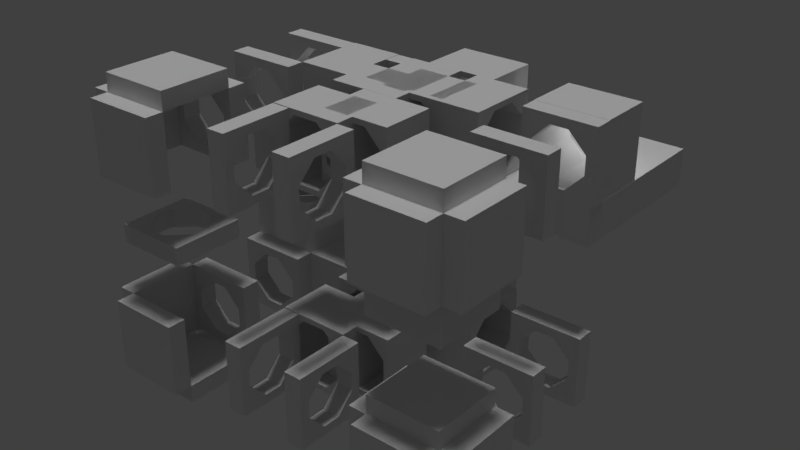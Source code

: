 # Source: mesh.blend  (saved by Blender 2.79.0; exported with 4.5.12 LTS)
import bpy
from mathutils import Matrix  # noqa: F401  (used for matrix-valued properties, if any)

bpy.ops.wm.read_factory_settings(use_empty=True)
scene = bpy.context.scene
scene.name = 'Scene'

# ---- collections
col_collection_1 = bpy.data.collections.new('Collection 1'); scene.collection.children.link(col_collection_1)
col_octogroup = bpy.data.collections.new('Octogroup')  # instanced only; not linked into the scene
col_tunnelgroup = bpy.data.collections.new('TunnelGroup')  # instanced only; not linked into the scene

# ---- materials (node trees are filled in below, after node groups)
mat_wall = bpy.data.materials.new('Wall')
mat_wall.alpha_threshold = 0.0
mat_wall.use_transparent_shadow = False
mat_wall.roughness = 0.5
mat_wall.specular_intensity = 0.0

# ---- material node trees

# ---- world
world_world = bpy.data.worlds.new('World'); scene.world = world_world
world_world.color = (0.05088, 0.05088, 0.05088)
world_world.use_sun_shadow = False
world_world.sun_shadow_jitter_overblur = 0.0
world_world.cycles.sampling_method = 'MANUAL'

# ---- lights
light_sun_002 = bpy.data.lights.new('Sun.002', 'POINT')
light_sun_002.transmission_factor = 0.0
light_sun_002.energy = 40.0
light_sun_002.shadow_buffer_clip_start = 0.5
light_sun_002.shadow_soft_size = 0.1
light_sun_002.shadow_maximum_resolution = 0.006
light_sun_002.use_absolute_resolution = True
light_sun_001 = bpy.data.lights.new('Sun.001', 'SUN')
light_sun_001.transmission_factor = 0.0
light_sun_001.angle = 0.1993
light_sun_001.energy = 1.0
light_sun_001.shadow_buffer_clip_start = 0.5
light_sun_001.shadow_soft_size = 0.1
light_sun_001.shadow_cascade_max_distance = 1000.0
light_sun = bpy.data.lights.new('Sun', 'POINT')
light_sun.color = (1.0, 1.0, 0.9972)
light_sun.transmission_factor = 0.0
light_sun.energy = 140.0
light_sun.shadow_buffer_clip_start = 0.5
light_sun.shadow_soft_size = 0.1
light_sun.shadow_maximum_resolution = 0.006
light_sun.use_absolute_resolution = True

# ---- meshes
me_cube_031 = bpy.data.meshes.new('Cube.031')
me_cube_031.from_pydata([(-2.0, -2.0, 0.0), (-2.0, -2.0, 1.0), (-2.0, 2.0, 0.0), (-2.0, 2.0, 1.0), (2.0, -2.0, 0.0), (2.0, -2.0, 1.0), (2.0, 2.0, 0.0), (2.0, 2.0, 1.0)], [], [(0, 1, 3, 2), (2, 3, 7, 6), (6, 7, 5, 4), (4, 5, 1, 0), (2, 6, 4, 0), (7, 3, 1, 5)])
_uv = me_cube_031.uv_layers.new(name='UVMap')
_uv.uv.foreach_set('vector', [0.0, 0.0, 2.0, 0.0, 2.0, 2.0, 0.0, 2.0, 0.0, 0.0, 2.0, 0.0, 2.0, 2.0, 0.0, 2.0, 0.0, 0.0, 2.0, 0.0, 2.0, 2.0, 0.0, 2.0, 0.0, 0.0, 2.0, 0.0, 2.0, 2.0, 0.0, 2.0, 0.0, 0.0, 2.0, 0.0, 2.0, 2.0, 0.0, 2.0, 0.0, 0.0, 2.0, 0.0, 2.0, 2.0, 0.0, 2.0])
me_cube_031.materials.append(mat_wall)
me_cube_031.use_remesh_preserve_volume = False
me_cube_031.use_remesh_preserve_attributes = False
me_cube_031.use_mirror_vertex_groups = False
me_cube_031.update()
me_cube_016 = bpy.data.meshes.new('Cube.016')
me_cube_016.from_pydata([(-0.4709, -0.9626, 2.146e-05), (-0.4709, -0.9626, 0.5), (-0.4709, 0.0374, 2.146e-05), (-0.4709, 0.0374, 0.5), (2.529, -0.9626, 2.146e-05), (2.529, -0.9626, 0.5), (2.529, 0.0374, 2.146e-05), (2.529, 0.0374, 0.5)], [], [(0, 1, 3, 2), (2, 3, 7, 6), (6, 7, 5, 4), (4, 5, 1, 0), (2, 6, 4, 0), (7, 3, 1, 5)])
_uv = me_cube_016.uv_layers.new(name='UVMap')
_uv.uv.foreach_set('vector', [-0.2383, 0.3086, 0.01172, 0.3086, 0.01172, 0.8086, -0.2383, 0.8086, -0.2383, 0.3086, 0.01172, 0.3086, 0.01172, 0.8086, -0.2383, 0.8086, -0.2383, 0.3086, 0.01172, 0.3086, 0.01172, 0.8086, -0.2383, 0.8086, -0.2383, 0.3086, 0.01172, 0.3086, 0.01172, 0.8086, -0.2383, 0.8086, -0.2383, 0.3086, 0.01172, 0.3086, 0.01172, 0.8086, -0.2383, 0.8086, -0.2383, 0.3086, 0.01172, 0.3086, 0.01172, 0.8086, -0.2383, 0.8086])
me_cube_016.materials.append(mat_wall)
me_cube_016.use_remesh_preserve_volume = False
me_cube_016.use_remesh_preserve_attributes = False
me_cube_016.use_mirror_vertex_groups = False
me_cube_016.update()
me_cube_015 = bpy.data.meshes.new('Cube.015')
me_cube_015.from_pydata([(-1.0, -0.9626, 0.05811), (-1.0, -0.9626, 1.058), (-1.0, 0.0374, 0.05811), (-1.0, 0.0374, 1.058), (7.0, -0.9626, 0.0581), (7.0, -0.9626, 1.058), (7.0, 0.0374, 0.0581), (7.0, 0.0374, 1.058)], [], [(0, 1, 3, 2), (2, 3, 7, 6), (6, 7, 5, 4), (4, 5, 1, 0), (2, 6, 4, 0), (7, 3, 1, 5)])
_uv = me_cube_015.uv_layers.new(name='UVMap')
_uv.uv.foreach_set('vector', [0.0, 0.0, 1.0, 0.0, 1.0, 1.0, 0.0, 1.0, 3.535e-05, 3.535e-05, 3.535e-05, 0.125, 1.0, 0.125, 1.0, 3.535e-05, 0.0, 0.0, 1.0, 0.0, 1.0, 1.0, 0.0, 1.0, 0.0, 0.0, 1.0, 0.0, 1.0, 1.0, 0.0, 1.0, 0.0, 0.0, 1.0, 0.0, 1.0, 1.0, 0.0, 1.0, 0.08769, 0.08769, 0.9123, 0.08769, 0.9123, 0.9123, 0.08769, 0.9123])
me_cube_015.materials.append(mat_wall)
me_cube_015.use_remesh_preserve_volume = False
me_cube_015.use_remesh_preserve_attributes = False
me_cube_015.use_mirror_vertex_groups = False
me_cube_015.update()
me_cube_018 = bpy.data.meshes.new('Cube.018')
me_cube_018.from_pydata([(0.0, 0.0, 0.0), (0.0, 0.0, 2.0), (0.0, 1.0, 0.0), (0.0, 1.0, 2.0), (2.0, 0.0, 0.0), (2.0, 1.0, 0.0)], [], [(0, 1, 3, 2), (2, 5, 4, 0), (1, 0, 4), (2, 3, 5), (3, 1, 4, 5)])
_uv = me_cube_018.uv_layers.new(name='UVMap')
_uv.uv.foreach_set('vector', [0.0, 0.0, 1.0, 0.0, 1.0, 1.0, 0.0, 1.0, 0.0, 0.0, 1.0, 0.0, 1.0, 1.0, 0.0, 1.0, 0.03317, 0.002911, 0.3867, -0.3506, 0.7403, 0.002911, 0.0, 0.0, 0.0, 1.0, 1.0, 0.0, 1.0, 1.0, 0.0, 1.0, 3.373e-08, 0.0, 1.0, 0.0])
me_cube_018.materials.append(mat_wall)
me_cube_018.use_remesh_preserve_volume = False
me_cube_018.use_remesh_preserve_attributes = False
me_cube_018.use_mirror_vertex_groups = False
me_cube_018.update()
me_cube_017 = bpy.data.meshes.new('Cube.017')
me_cube_017.from_pydata([(0.0, 0.0, 0.0), (0.0, 0.0, 2.0), (0.0, 1.0, 0.0), (0.0, 1.0, 2.0), (2.0, 0.0, 0.0), (2.0, 1.0, 0.0)], [], [(0, 1, 3, 2), (2, 5, 4, 0), (1, 0, 4), (2, 3, 5), (3, 1, 4, 5)])
_uv = me_cube_017.uv_layers.new(name='UVMap')
_uv.uv.foreach_set('vector', [0.0, 0.0, 1.0, 0.0, 1.0, 1.0, 0.0, 1.0, 0.0, 0.0, 1.0, 0.0, 1.0, 1.0, 0.0, 1.0, 0.0, 0.0, 1.0, 0.0, 1.0, 1.0, -0.2475, 0.5, 0.0, 0.7475, 0.0, 0.2525, 1.0, 1.0, 0.0, 1.0, 3.373e-08, 0.0, 1.0, 0.0])
me_cube_017.materials.append(mat_wall)
me_cube_017.use_remesh_preserve_volume = False
me_cube_017.use_remesh_preserve_attributes = False
me_cube_017.use_mirror_vertex_groups = False
me_cube_017.update()
me_cube_014 = bpy.data.meshes.new('Cube.014')
me_cube_014.from_pydata([(-1.0, -0.9626, 0.05811), (-1.0, -0.9626, 1.058), (-1.0, 0.0374, 0.05811), (-1.0, 0.0374, 1.058), (7.0, -0.9626, 0.0581), (7.0, -0.9626, 1.058), (7.0, 0.0374, 0.0581), (7.0, 0.0374, 1.058)], [], [(0, 1, 3, 2), (2, 3, 7, 6), (6, 7, 5, 4), (4, 5, 1, 0), (2, 6, 4, 0), (7, 3, 1, 5)])
_uv = me_cube_014.uv_layers.new(name='UVMap')
_uv.uv.foreach_set('vector', [0.0, 0.0, 1.0, 0.0, 1.0, 1.0, 0.0, 1.0, 3.535e-05, 0.125, 3.535e-05, 3.54e-05, 1.0, 3.535e-05, 1.0, 0.125, 0.0, 0.0, 1.0, 0.0, 1.0, 1.0, 0.0, 1.0, 0.0, 0.0, 1.0, 0.0, 1.0, 1.0, 0.0, 1.0, 0.0, 0.0, 1.0, 0.0, 1.0, 1.0, 0.0, 1.0, 0.0, 0.0, 1.0, 0.0, 1.0, 1.0, 0.0, 1.0])
me_cube_014.materials.append(mat_wall)
me_cube_014.use_remesh_preserve_volume = False
me_cube_014.use_remesh_preserve_attributes = False
me_cube_014.use_mirror_vertex_groups = False
me_cube_014.update()
me_cube_021 = bpy.data.meshes.new('Cube.021')
me_cube_021.from_pydata([(-0.9419, -0.9626, 4.268e-05), (-0.9419, -0.9626, 1.0), (-0.9419, 0.0374, 4.268e-05), (-0.9419, 0.0374, 1.0), (5.058, -0.9626, 4.268e-05), (5.058, -0.9626, 1.0), (5.058, 0.0374, 4.268e-05), (5.058, 0.0374, 1.0)], [], [(0, 1, 3, 2), (2, 3, 7, 6), (6, 7, 5, 4), (4, 5, 1, 0), (2, 6, 4, 0), (7, 3, 1, 5)])
_uv = me_cube_021.uv_layers.new(name='UVMap')
_uv.uv.foreach_set('vector', [0.0, 0.0, 1.0, 0.0, 1.0, 1.0, 0.0, 1.0, 0.983, 0.1095, 1.275, 0.1095, 1.275, 0.6092, 0.983, 0.6092, 0.0, 0.0, 1.0, 0.0, 1.0, 1.0, 0.0, 1.0, 0.0, 0.0, 1.0, 0.0, 1.0, 1.0, 0.0, 1.0, 0.0, 0.0, 1.0, 0.0, 1.0, 1.0, 0.0, 1.0, -0.02112, -0.02112, 1.021, -0.02112, 1.021, 1.021, -0.02112, 1.021])
me_cube_021.materials.append(mat_wall)
me_cube_021.use_remesh_preserve_volume = False
me_cube_021.use_remesh_preserve_attributes = False
me_cube_021.use_mirror_vertex_groups = False
me_cube_021.update()
me_cube_019 = bpy.data.meshes.new('Cube.019')
me_cube_019.from_pydata([(0.0, 0.0, 0.0), (0.0, 0.0, 2.0), (0.0, 1.0, 0.0), (0.0, 1.0, 2.0), (2.0, 0.0, 0.0), (2.0, 1.0, 0.0)], [], [(0, 1, 3, 2), (2, 5, 4, 0), (1, 0, 4), (2, 3, 5), (3, 1, 4, 5)])
_uv = me_cube_019.uv_layers.new(name='UVMap')
_uv.uv.foreach_set('vector', [0.0, 0.0, 1.0, 0.0, 1.0, 1.0, 0.0, 1.0, 0.0, 0.0, 1.0, 0.0, 1.0, 1.0, 0.0, 1.0, 0.0, 0.0, 1.0, 0.0, 1.0, 1.0, -0.2887, 0.3516, 0.01126, 0.6515, 0.01126, 0.05163, 1.0, 1.0, 0.0, 1.0, 3.373e-08, 0.0, 1.0, 0.0])
me_cube_019.materials.append(mat_wall)
me_cube_019.use_remesh_preserve_volume = False
me_cube_019.use_remesh_preserve_attributes = False
me_cube_019.use_mirror_vertex_groups = False
me_cube_019.update()
me_cube_020 = bpy.data.meshes.new('Cube.020')
me_cube_020.from_pydata([(0.0, 0.0, 0.0), (0.0, 0.0, 2.0), (0.0, 1.0, 0.0), (0.0, 1.0, 2.0), (2.0, 0.0, 0.0), (2.0, 1.0, 0.0)], [], [(0, 1, 3, 2), (2, 5, 4, 0), (1, 0, 4), (2, 3, 5), (3, 1, 4, 5)])
_uv = me_cube_020.uv_layers.new(name='UVMap')
_uv.uv.foreach_set('vector', [0.0, 0.0, 1.0, 0.0, 1.0, 1.0, 0.0, 1.0, 0.0, 0.0, 1.0, 0.0, 1.0, 1.0, 0.0, 1.0, -0.9903, 0.006817, -0.6367, -0.3467, -0.2832, 0.006817, 0.0, 0.0, 0.0, 1.0, 1.0, 0.0, 1.0, 1.0, 0.0, 1.0, 3.373e-08, 0.0, 1.0, 0.0])
me_cube_020.materials.append(mat_wall)
me_cube_020.use_remesh_preserve_volume = False
me_cube_020.use_remesh_preserve_attributes = False
me_cube_020.use_mirror_vertex_groups = False
me_cube_020.update()
me_cube_010 = bpy.data.meshes.new('Cube.010')
me_cube_010.from_pydata([(-0.03302, 0.03686, 0.01204), (-0.03302, 0.03686, 2.012), (-0.03302, 0.9984, 0.01204), (-0.03302, 0.9984, 2.012), (1.967, 0.03686, 0.01204), (1.967, 0.9984, 0.01204)], [], [(0, 1, 3, 2), (2, 5, 4, 0), (1, 0, 4), (2, 3, 5), (3, 1, 4, 5)])
_uv = me_cube_010.uv_layers.new(name='UVMap')
_uv.uv.foreach_set('vector', [0.0, 0.0, 1.0, 0.0, 1.0, 1.0, 0.0, 1.0, 0.0, 0.0, 1.0, 0.0, 1.0, 1.0, 0.0, 1.0, 0.0, 0.0, 1.0, 0.0, 1.0, 1.0, 0.0, 0.0, 0.0, 1.0, 1.0, 0.0, 1.0, 1.0, 0.0, 1.0, 3.373e-08, 0.0, 1.0, 0.0])
me_cube_010.materials.append(mat_wall)
me_cube_010.use_remesh_preserve_volume = False
me_cube_010.use_remesh_preserve_attributes = False
me_cube_010.use_mirror_vertex_groups = False
me_cube_010.update()
me_cube_009 = bpy.data.meshes.new('Cube.009')
me_cube_009.from_pydata([(0.03302, 0.001604, 0.01204), (0.03302, 0.001604, 2.012), (0.03303, 0.9631, 0.01204), (0.03303, 0.9631, 2.012), (2.033, 0.001604, 0.01204), (2.033, 0.9631, 0.01204)], [], [(0, 1, 3, 2), (2, 5, 4, 0), (1, 0, 4), (2, 3, 5), (3, 1, 4, 5)])
_uv = me_cube_009.uv_layers.new(name='UVMap')
_uv.uv.foreach_set('vector', [0.0, 0.0, 1.0, 0.0, 1.0, 1.0, 0.0, 1.0, 0.0, 0.0, 1.0, 0.0, 1.0, 1.0, 0.0, 1.0, 0.0, 0.0, 1.0, 0.0, 1.0, 1.0, 0.0, 0.0, 0.0, 1.0, 1.0, 0.0, 1.0, 1.0, 0.0, 1.0, 3.373e-08, 0.0, 1.0, 0.0])
me_cube_009.materials.append(mat_wall)
me_cube_009.use_remesh_preserve_volume = False
me_cube_009.use_remesh_preserve_attributes = False
me_cube_009.use_mirror_vertex_groups = False
me_cube_009.update()
me_cube_008 = bpy.data.meshes.new('Cube.008')
me_cube_008.from_pydata([(-1.309, -0.961, 0.01208), (-1.309, -0.961, 0.6121), (-1.309, 0.0005477, 0.01208), (-1.309, 0.0005477, 0.6121), (5.491, -0.961, 0.01208), (5.491, -0.961, 0.6121), (5.491, 0.0005477, 0.01208), (5.491, 0.0005477, 0.6121)], [], [(0, 1, 3, 2), (2, 3, 7, 6), (6, 7, 5, 4), (4, 5, 1, 0), (2, 6, 4, 0), (7, 3, 1, 5)])
_uv = me_cube_008.uv_layers.new(name='UVMap')
_uv.uv.foreach_set('vector', [0.0, 0.0, 1.0, 0.0, 1.0, 1.0, 0.0, 1.0, 0.0, 0.0, 1.0, 0.0, 1.0, 1.0, 0.0, 1.0, 0.0, 0.0, 1.0, 0.0, 1.0, 1.0, 0.0, 1.0, 0.0, 0.0, 1.0, 0.0, 1.0, 1.0, 0.0, 1.0, 0.0, 0.0, 1.0, 0.0, 1.0, 1.0, 0.0, 1.0, 0.03743, 0.03743, 0.9626, 0.03743, 0.9626, 0.9626, 0.03743, 0.9626])
me_cube_008.materials.append(mat_wall)
me_cube_008.use_remesh_preserve_volume = False
me_cube_008.use_remesh_preserve_attributes = False
me_cube_008.use_mirror_vertex_groups = False
me_cube_008.update()
me_cube_007 = bpy.data.meshes.new('Cube.007')
me_cube_007.from_pydata([(-1.012, -0.961, 0.4911), (-1.012, -0.961, 1.091), (-1.012, 0.0005477, 0.4911), (-1.012, 0.0005477, 1.091), (6.988, -0.961, 0.4911), (6.988, -0.961, 1.091), (6.988, 0.0005477, 0.4911), (6.988, 0.0005477, 1.091)], [], [(0, 1, 3, 2), (2, 3, 7, 6), (6, 7, 5, 4), (4, 5, 1, 0), (2, 6, 4, 0), (7, 3, 1, 5)])
_uv = me_cube_007.uv_layers.new(name='UVMap')
_uv.uv.foreach_set('vector', [0.0, 0.0, 1.0, 0.0, 1.0, 1.0, 0.0, 1.0, 0.0, 0.0, 1.0, 0.0, 1.0, 1.0, 0.0, 1.0, 0.0, 0.0, 1.0, 0.0, 1.0, 1.0, 0.0, 1.0, 0.0, 0.0, 1.0, 0.0, 1.0, 1.0, 0.0, 1.0, 0.0, 0.0, 1.0, 0.0, 1.0, 1.0, 0.0, 1.0, 0.0, 0.0, 1.0, 0.0, 1.0, 1.0, 0.0, 1.0])
me_cube_007.materials.append(mat_wall)
me_cube_007.use_remesh_preserve_volume = False
me_cube_007.use_remesh_preserve_attributes = False
me_cube_007.use_mirror_vertex_groups = False
me_cube_007.update()
me_cube_006 = bpy.data.meshes.new('Cube.006')
me_cube_006.from_pydata([(-0.03302, 0.001604, -0.01204), (-0.03302, 0.001604, 1.988), (-0.03302, 0.9631, -0.01204), (-0.03302, 0.9631, 1.988), (1.967, 0.001604, -0.01204), (1.967, 0.9631, -0.01204)], [], [(0, 1, 3, 2), (2, 5, 4, 0), (1, 0, 4), (2, 3, 5), (3, 1, 4, 5)])
_uv = me_cube_006.uv_layers.new(name='UVMap')
_uv.uv.foreach_set('vector', [0.0, 0.0, 1.0, 0.0, 1.0, 1.0, 0.0, 1.0, 0.0, 0.0, 1.0, 0.0, 1.0, 1.0, 0.0, 1.0, 0.0, 0.0, 1.0, 0.0, 1.0, 1.0, 0.0, 0.0, 0.0, 1.0, 1.0, 0.0, 1.0, 1.0, 0.0, 1.0, 3.373e-08, 0.0, 1.0, 0.0])
me_cube_006.materials.append(mat_wall)
me_cube_006.use_remesh_preserve_volume = False
me_cube_006.use_remesh_preserve_attributes = False
me_cube_006.use_mirror_vertex_groups = False
me_cube_006.update()
me_cube_005 = bpy.data.meshes.new('Cube.005')
me_cube_005.from_pydata([(0.03302, 0.03686, -0.01204), (0.03302, 0.03686, 1.988), (0.03303, 0.9984, -0.01204), (0.03303, 0.9984, 1.988), (2.033, 0.03686, -0.01204), (2.033, 0.9984, -0.01204)], [], [(0, 1, 3, 2), (2, 5, 4, 0), (1, 0, 4), (2, 3, 5), (3, 1, 4, 5)])
_uv = me_cube_005.uv_layers.new(name='UVMap')
_uv.uv.foreach_set('vector', [0.0, 0.0, 1.0, 0.0, 1.0, 1.0, 0.0, 1.0, 0.0, 0.0, 1.0, 0.0, 1.0, 1.0, 0.0, 1.0, 0.0, 0.0, 1.0, 0.0, 1.0, 1.0, 0.0, 0.0, 0.0, 1.0, 1.0, 0.0, 1.0, 1.0, 0.0, 1.0, 3.373e-08, 0.0, 1.0, 0.0])
me_cube_005.materials.append(mat_wall)
me_cube_005.use_remesh_preserve_volume = False
me_cube_005.use_remesh_preserve_attributes = False
me_cube_005.use_mirror_vertex_groups = False
me_cube_005.update()
me_cube_004 = bpy.data.meshes.new('Cube.004')
me_cube_004.from_pydata([(-1.012, -0.961, 0.09113), (-1.012, -0.961, 0.6911), (-1.012, 0.0005477, 0.09113), (-1.012, 0.0005477, 0.6911), (6.988, -0.961, 0.09113), (6.988, -0.961, 0.6911), (6.988, 0.0005477, 0.09113), (6.988, 0.0005477, 0.6911), (6.988, -0.961, 0.09113), (6.988, -0.961, 0.6911), (6.988, 0.0005477, 0.09113), (6.988, 0.0005477, 0.6911)], [], [(0, 1, 3, 2), (2, 3, 7, 6), (4, 5, 1, 0), (2, 6, 4, 0), (7, 3, 1, 5), (10, 11, 9, 8)])
_uv = me_cube_004.uv_layers.new(name='UVMap')
_uv.uv.foreach_set('vector', [0.0, 0.0, 1.0, 0.0, 1.0, 1.0, 0.0, 1.0, 0.0, 0.0, 1.0, 0.0, 1.0, 1.0, 0.0, 1.0, 0.0, 0.0, 1.0, 0.0, 1.0, 1.0, 0.0, 1.0, 0.0, 0.0, 1.0, 0.0, 1.0, 1.0, 0.0, 1.0, 0.0, 0.0, 1.0, 0.0, 1.0, 1.0, 0.0, 1.0, 0.0, 0.0, 1.0, 0.0, 1.0, 1.0, 0.0, 1.0])
me_cube_004.materials.append(mat_wall)
me_cube_004.use_remesh_preserve_volume = False
me_cube_004.use_remesh_preserve_attributes = False
me_cube_004.use_mirror_vertex_groups = False
me_cube_004.update()
me_cube_003 = bpy.data.meshes.new('Cube.003')
me_cube_003.from_pydata([(-1.309, -0.961, 0.4121), (-1.309, -0.961, 1.012), (-1.309, 0.0005477, 0.4121), (-1.309, 0.0005477, 1.012), (5.491, -0.961, 0.4121), (5.491, -0.961, 1.012), (5.491, 0.0005477, 0.4121), (5.491, 0.0005477, 1.012)], [], [(0, 1, 3, 2), (2, 3, 7, 6), (6, 7, 5, 4), (4, 5, 1, 0), (2, 6, 4, 0), (7, 3, 1, 5)])
_uv = me_cube_003.uv_layers.new(name='UVMap')
_uv.uv.foreach_set('vector', [0.0, 0.0, 1.0, 0.0, 1.0, 1.0, 0.0, 1.0, 0.0, 0.0, 1.0, 0.0, 1.0, 1.0, 0.0, 1.0, 0.0, 0.0, 1.0, 0.0, 1.0, 1.0, 0.0, 1.0, 0.0, 0.0, 1.0, 0.0, 1.0, 1.0, 0.0, 1.0, 0.0, 0.0, 1.0, 0.0, 1.0, 1.0, 0.0, 1.0, 0.0, 0.0, 1.0, 0.0, 1.0, 1.0, 0.0, 1.0])
me_cube_003.materials.append(mat_wall)
me_cube_003.use_remesh_preserve_volume = False
me_cube_003.use_remesh_preserve_attributes = False
me_cube_003.use_mirror_vertex_groups = False
me_cube_003.update()
me_cube_030 = bpy.data.meshes.new('Cube.030')
me_cube_030.from_pydata([(-2.0, -2.0, 0.0), (-2.0, -2.0, 1.0), (-2.0, 2.0, 0.0), (-2.0, 2.0, 1.0), (2.0, -2.0, 0.0), (2.0, -2.0, 1.0), (2.0, 2.0, 0.0), (2.0, 2.0, 1.0)], [], [(0, 1, 3, 2), (2, 3, 7, 6), (6, 7, 5, 4), (4, 5, 1, 0), (2, 6, 4, 0), (7, 3, 1, 5)])
_uv = me_cube_030.uv_layers.new(name='UVMap')
_uv.uv.foreach_set('vector', [0.0, 0.0, 2.0, 0.0, 2.0, 2.0, 0.0, 2.0, 0.0, 0.0, 2.0, 0.0, 2.0, 2.0, 0.0, 2.0, 0.0, 0.0, 2.0, 0.0, 2.0, 2.0, 0.0, 2.0, 0.0, 0.0, 2.0, 0.0, 2.0, 2.0, 0.0, 2.0, 0.0, 0.0, 2.0, 0.0, 2.0, 2.0, 0.0, 2.0, 0.0, 0.0, 2.0, 0.0, 2.0, 2.0, 0.0, 2.0])
me_cube_030.materials.append(mat_wall)
me_cube_030.use_remesh_preserve_volume = False
me_cube_030.use_remesh_preserve_attributes = False
me_cube_030.use_mirror_vertex_groups = False
me_cube_030.update()
me_cube_029 = bpy.data.meshes.new('Cube.029')
me_cube_029.from_pydata([(-2.0, -2.0, 0.0), (-2.0, -2.0, 1.0), (-2.0, 2.0, 0.0), (-2.0, 2.0, 1.0), (2.0, -2.0, 0.0), (2.0, -2.0, 1.0), (2.0, 2.0, 0.0), (2.0, 2.0, 1.0)], [], [(0, 1, 3, 2), (2, 3, 7, 6), (6, 7, 5, 4), (4, 5, 1, 0), (2, 6, 4, 0), (7, 3, 1, 5)])
_uv = me_cube_029.uv_layers.new(name='UVMap')
_uv.uv.foreach_set('vector', [0.0, 0.0, 2.0, 0.0, 2.0, 2.0, 0.0, 2.0, 0.0, 0.0, 2.0, 0.0, 2.0, 2.0, 0.0, 2.0, 0.0, 0.0, 2.0, 0.0, 2.0, 2.0, 0.0, 2.0, 0.0, 0.0, 2.0, 0.0, 2.0, 2.0, 0.0, 2.0, 0.0, 0.0, 2.0, 0.0, 2.0, 2.0, 0.0, 2.0, 0.0, 0.0, 2.0, 0.0, 2.0, 2.0, 0.0, 2.0])
me_cube_029.materials.append(mat_wall)
me_cube_029.use_remesh_preserve_volume = False
me_cube_029.use_remesh_preserve_attributes = False
me_cube_029.use_mirror_vertex_groups = False
me_cube_029.update()
me_cube_028 = bpy.data.meshes.new('Cube.028')
me_cube_028.from_pydata([(-2.0, -2.0, 0.0), (-2.0, -2.0, 1.0), (-2.0, 2.0, 0.0), (-2.0, 2.0, 1.0), (2.0, -2.0, 0.0), (2.0, -2.0, 1.0), (2.0, 2.0, 0.0), (2.0, 2.0, 1.0)], [], [(0, 1, 3, 2), (2, 3, 7, 6), (6, 7, 5, 4), (4, 5, 1, 0), (2, 6, 4, 0), (7, 3, 1, 5)])
_uv = me_cube_028.uv_layers.new(name='UVMap')
_uv.uv.foreach_set('vector', [0.0, 0.0, 2.0, 0.0, 2.0, 2.0, 0.0, 2.0, 0.0, 0.0, 2.0, 0.0, 2.0, 2.0, 0.0, 2.0, 0.0, 0.0, 2.0, 0.0, 2.0, 2.0, 0.0, 2.0, 0.0, 0.0, 2.0, 0.0, 2.0, 2.0, 0.0, 2.0, 0.0, 0.0, 2.0, 0.0, 2.0, 2.0, 0.0, 2.0, 0.0, 0.0, 2.0, 0.0, 2.0, 2.0, 0.0, 2.0])
me_cube_028.materials.append(mat_wall)
me_cube_028.use_remesh_preserve_volume = False
me_cube_028.use_remesh_preserve_attributes = False
me_cube_028.use_mirror_vertex_groups = False
me_cube_028.update()
me_cube_027 = bpy.data.meshes.new('Cube.027')
me_cube_027.from_pydata([(-2.0, -2.0, 0.0), (-2.0, -2.0, 1.0), (-2.0, 2.0, 0.0), (-2.0, 2.0, 1.0), (2.0, -2.0, 0.0), (2.0, -2.0, 1.0), (2.0, 2.0, 0.0), (2.0, 2.0, 1.0)], [], [(0, 1, 3, 2), (2, 3, 7, 6), (6, 7, 5, 4), (4, 5, 1, 0), (2, 6, 4, 0), (7, 3, 1, 5)])
_uv = me_cube_027.uv_layers.new(name='UVMap')
_uv.uv.foreach_set('vector', [0.0, 0.0, 2.0, 0.0, 2.0, 2.0, 0.0, 2.0, 0.0, 0.0, 2.0, 0.0, 2.0, 2.0, 0.0, 2.0, 0.0, 0.0, 2.0, 0.0, 2.0, 2.0, 0.0, 2.0, 0.0, 0.0, 2.0, 0.0, 2.0, 2.0, 0.0, 2.0, 0.0, 0.0, 2.0, 0.0, 2.0, 2.0, 0.0, 2.0, 0.0, 0.0, 2.0, 0.0, 2.0, 2.0, 0.0, 2.0])
me_cube_027.materials.append(mat_wall)
me_cube_027.use_remesh_preserve_volume = False
me_cube_027.use_remesh_preserve_attributes = False
me_cube_027.use_mirror_vertex_groups = False
me_cube_027.update()
me_cube_026 = bpy.data.meshes.new('Cube.026')
me_cube_026.from_pydata([(-2.0, -2.0, 0.0), (-2.0, -2.0, 1.0), (-2.0, 2.0, 0.0), (-2.0, 2.0, 1.0), (2.0, -2.0, 0.0), (2.0, -2.0, 1.0), (2.0, 2.0, 0.0), (2.0, 2.0, 1.0)], [], [(0, 1, 3, 2), (2, 3, 7, 6), (6, 7, 5, 4), (4, 5, 1, 0), (2, 6, 4, 0), (7, 3, 1, 5)])
_uv = me_cube_026.uv_layers.new(name='UVMap')
_uv.uv.foreach_set('vector', [0.0, 0.0, 2.0, 0.0, 2.0, 2.0, 0.0, 2.0, 0.0, 0.0, 2.0, 0.0, 2.0, 2.0, 0.0, 2.0, 0.0, 0.0, 2.0, 0.0, 2.0, 2.0, 0.0, 2.0, 0.0, 0.0, 2.0, 0.0, 2.0, 2.0, 0.0, 2.0, 0.0, 0.0, 2.0, 0.0, 2.0, 2.0, 0.0, 2.0, 0.0, 0.0, 2.0, 0.0, 2.0, 2.0, 0.0, 2.0])
me_cube_026.materials.append(mat_wall)
me_cube_026.use_remesh_preserve_volume = False
me_cube_026.use_remesh_preserve_attributes = False
me_cube_026.use_mirror_vertex_groups = False
me_cube_026.update()
me_cube_025 = bpy.data.meshes.new('Cube.025')
me_cube_025.from_pydata([(-2.0, -2.0, 0.0), (-2.0, -2.0, 1.0), (-2.0, 2.0, 0.0), (-2.0, 2.0, 1.0), (2.0, -2.0, 0.0), (2.0, -2.0, 1.0), (2.0, 2.0, 0.0), (2.0, 2.0, 1.0)], [], [(0, 1, 3, 2), (2, 3, 7, 6), (6, 7, 5, 4), (4, 5, 1, 0), (2, 6, 4, 0), (7, 3, 1, 5)])
_uv = me_cube_025.uv_layers.new(name='UVMap')
_uv.uv.foreach_set('vector', [0.0, 0.0, 2.0, 0.0, 2.0, 2.0, 0.0, 2.0, 0.0, 0.0, 2.0, 0.0, 2.0, 2.0, 0.0, 2.0, 0.0, 0.0, 2.0, 0.0, 2.0, 2.0, 0.0, 2.0, 0.0, 0.0, 2.0, 0.0, 2.0, 2.0, 0.0, 2.0, 0.0, 0.0, 2.0, 0.0, 2.0, 2.0, 0.0, 2.0, 0.0, 0.0, 2.0, 0.0, 2.0, 2.0, 0.0, 2.0])
me_cube_025.materials.append(mat_wall)
me_cube_025.use_remesh_preserve_volume = False
me_cube_025.use_remesh_preserve_attributes = False
me_cube_025.use_mirror_vertex_groups = False
me_cube_025.update()
me_cube_024 = bpy.data.meshes.new('Cube.024')
me_cube_024.from_pydata([(-2.0, -2.0, 0.0), (-2.0, -2.0, 1.0), (-2.0, 2.0, 0.0), (-2.0, 2.0, 1.0), (2.0, -2.0, 0.0), (2.0, -2.0, 1.0), (2.0, 2.0, 0.0), (2.0, 2.0, 1.0)], [], [(0, 1, 3, 2), (2, 3, 7, 6), (6, 7, 5, 4), (4, 5, 1, 0), (2, 6, 4, 0), (7, 3, 1, 5)])
_uv = me_cube_024.uv_layers.new(name='UVMap')
_uv.uv.foreach_set('vector', [0.0, 0.0, 2.0, 0.0, 2.0, 2.0, 0.0, 2.0, 0.0, 0.0, 2.0, 0.0, 2.0, 2.0, 0.0, 2.0, 0.0, 0.0, 2.0, 0.0, 2.0, 2.0, 0.0, 2.0, 0.0, 0.0, 2.0, 0.0, 2.0, 2.0, 0.0, 2.0, 0.0, 0.0, 2.0, 0.0, 2.0, 2.0, 0.0, 2.0, 0.0, 0.0, 2.0, 0.0, 2.0, 2.0, 0.0, 2.0])
me_cube_024.materials.append(mat_wall)
me_cube_024.use_remesh_preserve_volume = False
me_cube_024.use_remesh_preserve_attributes = False
me_cube_024.use_mirror_vertex_groups = False
me_cube_024.update()
me_cube_023 = bpy.data.meshes.new('Cube.023')
me_cube_023.from_pydata([(-2.0, -2.0, 0.0), (-2.0, -2.0, 1.0), (-2.0, 2.0, 0.0), (-2.0, 2.0, 1.0), (2.0, -2.0, 0.0), (2.0, -2.0, 1.0), (2.0, 2.0, 0.0), (2.0, 2.0, 1.0)], [], [(0, 1, 3, 2), (2, 3, 7, 6), (6, 7, 5, 4), (4, 5, 1, 0), (2, 6, 4, 0), (7, 3, 1, 5)])
_uv = me_cube_023.uv_layers.new(name='UVMap')
_uv.uv.foreach_set('vector', [0.0, 0.0, 2.0, 0.0, 2.0, 2.0, 0.0, 2.0, 0.0, 0.0, 2.0, 0.0, 2.0, 2.0, 0.0, 2.0, 0.0, 0.0, 2.0, 0.0, 2.0, 2.0, 0.0, 2.0, 0.0, 0.0, 2.0, 0.0, 2.0, 2.0, 0.0, 2.0, 0.0, 0.0, 2.0, 0.0, 2.0, 2.0, 0.0, 2.0, 0.0, 0.0, 2.0, 0.0, 2.0, 2.0, 0.0, 2.0])
me_cube_023.materials.append(mat_wall)
me_cube_023.use_remesh_preserve_volume = False
me_cube_023.use_remesh_preserve_attributes = False
me_cube_023.use_mirror_vertex_groups = False
me_cube_023.update()
me_cube_022 = bpy.data.meshes.new('Cube.022')
me_cube_022.from_pydata([(-2.0, -2.0, 0.0), (-2.0, -2.0, 1.0), (-2.0, 2.0, 0.0), (-2.0, 2.0, 1.0), (2.0, -2.0, 0.0), (2.0, -2.0, 1.0), (2.0, 2.0, 0.0), (2.0, 2.0, 1.0)], [], [(0, 1, 3, 2), (2, 3, 7, 6), (6, 7, 5, 4), (4, 5, 1, 0), (2, 6, 4, 0), (7, 3, 1, 5)])
_uv = me_cube_022.uv_layers.new(name='UVMap')
_uv.uv.foreach_set('vector', [0.0, 0.0, 2.0, 0.0, 2.0, 2.0, 0.0, 2.0, 0.0, 0.0, 2.0, 0.0, 2.0, 2.0, 0.0, 2.0, 0.0, 0.0, 2.0, 0.0, 2.0, 2.0, 0.0, 2.0, 0.0, 0.0, 2.0, 0.0, 2.0, 2.0, 0.0, 2.0, 0.0001, 9.998e-05, 0.9999, 9.998e-05, 0.9999, 0.9999, 9.998e-05, 0.9999, 0.9999, 0.9999, 9.998e-05, 0.9999, 0.0001, 9.998e-05, 0.9999, 9.998e-05])
me_cube_022.materials.append(mat_wall)
me_cube_022.use_remesh_preserve_volume = False
me_cube_022.use_remesh_preserve_attributes = False
me_cube_022.use_mirror_vertex_groups = False
me_cube_022.update()
me_cube_001 = bpy.data.meshes.new('Cube.001')
me_cube_001.from_pydata([(-2.0, -2.0, 0.0), (-2.0, -2.0, 1.0), (-2.0, 2.0, 0.0), (-2.0, 2.0, 1.0), (2.0, -2.0, 0.0), (2.0, -2.0, 1.0), (2.0, 2.0, 0.0), (2.0, 2.0, 1.0)], [], [(0, 1, 3, 2), (2, 3, 7, 6), (6, 7, 5, 4), (4, 5, 1, 0), (2, 6, 4, 0), (7, 3, 1, 5)])
_uv = me_cube_001.uv_layers.new(name='UVMap')
_uv.uv.foreach_set('vector', [0.0, 0.0, 2.0, 0.0, 2.0, 2.0, 0.0, 2.0, 0.0, 0.0, 2.0, 0.0, 2.0, 2.0, 0.0, 2.0, 0.0, 0.0, 2.0, 0.0, 2.0, 2.0, 0.0, 2.0, 0.0, 0.0, 2.0, 0.0, 2.0, 2.0, 0.0, 2.0, 0.0, 0.0, 2.0, 0.0, 2.0, 2.0, 0.0, 2.0, 0.9999, 0.9999, 9.998e-05, 0.9999, 0.0001, 9.998e-05, 0.9999, 9.998e-05])
me_cube_001.materials.append(mat_wall)
me_cube_001.use_remesh_preserve_volume = False
me_cube_001.use_remesh_preserve_attributes = False
me_cube_001.use_mirror_vertex_groups = False
me_cube_001.update()
me_cube_000 = bpy.data.meshes.new('Cube.000')
me_cube_000.from_pydata([(-2.0, -2.0, 0.0), (-2.0, -2.0, 1.0), (-2.0, 2.0, 0.0), (-2.0, 2.0, 1.0), (2.0, -2.0, 0.0), (2.0, -2.0, 1.0), (2.0, 2.0, 0.0), (2.0, 2.0, 1.0)], [], [(0, 1, 3, 2), (2, 3, 7, 6), (6, 7, 5, 4), (4, 5, 1, 0), (2, 6, 4, 0), (7, 3, 1, 5)])
_uv = me_cube_000.uv_layers.new(name='UVMap')
_uv.uv.foreach_set('vector', [0.0, 0.0, 2.0, 0.0, 2.0, 2.0, 0.0, 2.0, 0.0, 0.0, 2.0, 0.0, 2.0, 2.0, 0.0, 2.0, 0.0, 0.0, 2.0, 0.0, 2.0, 2.0, 0.0, 2.0, 0.0, 0.0, 2.0, 0.0, 2.0, 2.0, 0.0, 2.0, 0.0, 0.0, 2.0, 0.0, 2.0, 2.0, 0.0, 2.0, 0.9999, 0.9999, 9.998e-05, 0.9999, 0.0001, 9.998e-05, 0.9999, 9.998e-05])
me_cube_000.materials.append(mat_wall)
me_cube_000.use_remesh_preserve_volume = False
me_cube_000.use_remesh_preserve_attributes = False
me_cube_000.use_mirror_vertex_groups = False
me_cube_000.update()
me_cube_013 = bpy.data.meshes.new('Cube.013')
me_cube_013.from_pydata([(-7.0, -12.0, -1.0), (-7.0, -12.0, 1.0), (-7.0, -8.0, -1.0), (-7.0, -8.0, 1.0), (-3.0, -12.0, -1.0), (-3.0, -12.0, 1.0), (-3.0, -8.0, -1.0), (-3.0, -8.0, 1.0)], [], [(0, 1, 3, 2), (2, 3, 7, 6), (6, 7, 5, 4), (4, 5, 1, 0), (2, 6, 4, 0), (7, 3, 1, 5)])
_uv = me_cube_013.uv_layers.new(name='UVMap')
_uv.uv.foreach_set('vector', [0.0, 0.0, 2.0, 0.0, 2.0, 2.0, 0.0, 2.0, 0.0, 0.0, 2.0, 0.0, 2.0, 2.0, 0.0, 2.0, 0.0, 0.0, 2.0, 0.0, 2.0, 2.0, 0.0, 2.0, 0.0, 0.0, 2.0, 0.0, 2.0, 2.0, 0.0, 2.0, 0.0, 0.0, 2.0, 0.0, 2.0, 2.0, 0.0, 2.0, 0.0, 0.0, 2.0, 0.0, 2.0, 2.0, 0.0, 2.0])
me_cube_013.materials.append(mat_wall)
me_cube_013.use_remesh_preserve_volume = False
me_cube_013.use_remesh_preserve_attributes = False
me_cube_013.use_mirror_vertex_groups = False
me_cube_013.update()
me_cube_012 = bpy.data.meshes.new('Cube.012')
me_cube_012.from_pydata([(-7.0, -17.0, -1.0), (-7.0, -17.0, 1.0), (-7.0, -8.0, -1.0), (-7.0, -8.0, 1.0), (13.0, -17.0, -1.0), (13.0, -17.0, 1.0), (13.0, -8.0, -1.0), (13.0, -8.0, 1.0)], [], [(0, 1, 3, 2), (2, 3, 7, 6), (6, 7, 5, 4), (4, 5, 1, 0), (2, 6, 4, 0), (7, 3, 1, 5)])
_uv = me_cube_012.uv_layers.new(name='UVMap')
_uv.uv.foreach_set('vector', [0.0, 0.0, 2.0, 0.0, 2.0, 2.0, 0.0, 2.0, 0.0, 0.0, 2.0, 0.0, 2.0, 2.0, 0.0, 2.0, 0.0, 0.0, 2.0, 0.0, 2.0, 2.0, 0.0, 2.0, 0.0, 0.0, 2.0, 0.0, 2.0, 2.0, 0.0, 2.0, 0.0, 0.0, 2.0, 0.0, 2.0, 2.0, 0.0, 2.0, 0.0, 0.0, 2.0, 0.0, 2.0, 2.0, 0.0, 2.0])
me_cube_012.materials.append(mat_wall)
me_cube_012.use_remesh_preserve_volume = False
me_cube_012.use_remesh_preserve_attributes = False
me_cube_012.use_mirror_vertex_groups = False
me_cube_012.update()

# ---- objects
ob_sun_002 = bpy.data.objects.new('Sun.002', light_sun_002)
ob_sun_001 = bpy.data.objects.new('Sun.001', light_sun_001)
ob_cube_029 = bpy.data.objects.new('Cube.029', me_cube_031)
ob_cube_011 = bpy.data.objects.new('Cube.011', me_cube_016)
ob_cube_010 = bpy.data.objects.new('Cube.010', me_cube_015)
ob_cube_013 = bpy.data.objects.new('Cube.013', me_cube_018)
ob_cube_012 = bpy.data.objects.new('Cube.012', me_cube_017)
ob_cube_009 = bpy.data.objects.new('Cube.009', me_cube_014)
ob_cube_016 = bpy.data.objects.new('Cube.016', me_cube_021)
ob_cube_014 = bpy.data.objects.new('Cube.014', me_cube_019)
ob_cube_015 = bpy.data.objects.new('Cube.015', me_cube_020)
ob_octogroup_017 = bpy.data.objects.new('Octogroup.017', None)
ob_cube_008 = bpy.data.objects.new('Cube.008', me_cube_010)
ob_cube_007 = bpy.data.objects.new('Cube.007', me_cube_009)
ob_cube_006 = bpy.data.objects.new('Cube.006', me_cube_008)
ob_cube_005 = bpy.data.objects.new('Cube.005', me_cube_007)
ob_cube_004 = bpy.data.objects.new('Cube.004', me_cube_006)
ob_cube_003 = bpy.data.objects.new('Cube.003', me_cube_005)
ob_cube_002 = bpy.data.objects.new('Cube.002', me_cube_004)
ob_cube_001 = bpy.data.objects.new('Cube.001', me_cube_003)
ob_tunnelgroup_018 = bpy.data.objects.new('TunnelGroup.018', None)
ob_tunnelgroup_017 = bpy.data.objects.new('TunnelGroup.017', None)
ob_octogroup_016 = bpy.data.objects.new('Octogroup.016', None)
ob_octogroup_015 = bpy.data.objects.new('Octogroup.015', None)
ob_tunnelgroup_016 = bpy.data.objects.new('TunnelGroup.016', None)
ob_tunnelgroup_015 = bpy.data.objects.new('TunnelGroup.015', None)
ob_octogroup_014 = bpy.data.objects.new('Octogroup.014', None)
ob_octogroup_013 = bpy.data.objects.new('Octogroup.013', None)
ob_tunnelgroup_014 = bpy.data.objects.new('TunnelGroup.014', None)
ob_tunnelgroup_013 = bpy.data.objects.new('TunnelGroup.013', None)
ob_octogroup_012 = bpy.data.objects.new('Octogroup.012', None)
ob_tunnelgroup_012 = bpy.data.objects.new('TunnelGroup.012', None)
ob_octogroup_011 = bpy.data.objects.new('Octogroup.011', None)
ob_octogroup_010 = bpy.data.objects.new('Octogroup.010', None)
ob_tunnelgroup_011 = bpy.data.objects.new('TunnelGroup.011', None)
ob_cube_028 = bpy.data.objects.new('Cube.028', me_cube_030)
ob_cube_027 = bpy.data.objects.new('Cube.027', me_cube_029)
ob_cube_026 = bpy.data.objects.new('Cube.026', me_cube_028)
ob_cube_017 = bpy.data.objects.new('Cube.017', me_cube_027)
ob_cube_000 = bpy.data.objects.new('Cube.000', me_cube_026)
ob_tunnelgroup_010 = bpy.data.objects.new('TunnelGroup.010', None)
ob_octogroup_009 = bpy.data.objects.new('Octogroup.009', None)
ob_tunnelgroup_008 = bpy.data.objects.new('TunnelGroup.008', None)
ob_cube_025 = bpy.data.objects.new('Cube.025', me_cube_025)
ob_cube_024 = bpy.data.objects.new('Cube.024', me_cube_024)
ob_cube_023 = bpy.data.objects.new('Cube.023', me_cube_023)
ob_cube_022 = bpy.data.objects.new('Cube.022', me_cube_022)
ob_cube_021 = bpy.data.objects.new('Cube.021', me_cube_001)
ob_cube_020 = bpy.data.objects.new('Cube.020', me_cube_000)
ob_cube_019 = bpy.data.objects.new('Cube.019', me_cube_013)
ob_cube_018 = bpy.data.objects.new('Cube.018', me_cube_012)
ob_tunnelgroup_007 = bpy.data.objects.new('TunnelGroup.007', None)
ob_octogroup_007 = bpy.data.objects.new('Octogroup.007', None)
ob_octogroup_006 = bpy.data.objects.new('Octogroup.006', None)
ob_tunnelgroup_006 = bpy.data.objects.new('TunnelGroup.006', None)
ob_octogroup_005 = bpy.data.objects.new('Octogroup.005', None)
ob_tunnelgroup_005 = bpy.data.objects.new('TunnelGroup.005', None)
ob_tunnelgroup_004 = bpy.data.objects.new('TunnelGroup.004', None)
ob_octogroup_004 = bpy.data.objects.new('Octogroup.004', None)
ob_octogroup_003 = bpy.data.objects.new('Octogroup.003', None)
ob_tunnelgroup_003 = bpy.data.objects.new('TunnelGroup.003', None)
ob_tunnelgroup_002 = bpy.data.objects.new('TunnelGroup.002', None)
ob_octogroup_002 = bpy.data.objects.new('Octogroup.002', None)
ob_octogroup_001 = bpy.data.objects.new('Octogroup.001', None)
ob_tunnelgroup_001 = bpy.data.objects.new('TunnelGroup.001', None)
ob_sun = bpy.data.objects.new('Sun', light_sun)
ob_tunnelgroup = bpy.data.objects.new('TunnelGroup', None)
ob_octogroup = bpy.data.objects.new('Octogroup', None)

# ---- transforms, parenting, visibility, modifiers, constraints
ob_sun_002.location = (10.76, 3.078, 2.11)
ob_sun_002.lineart.crease_threshold = 0.0
ob_sun_001.location = (10.76, 3.078, -21.78)
ob_sun_001.lineart.crease_threshold = 0.0
ob_cube_029.location = (-5.0, -10.0, -11.0)
ob_cube_029.rotation_euler = (-0.0, 3.142, -0.0)
ob_cube_029.lineart.crease_threshold = 0.0
ob_cube_011.location = (0.9544, 0.9626, 3.494)
ob_cube_011.lineart.crease_threshold = 0.0
ob_cube_010.location = (-0.04556, 0.9626, 3.494)
ob_cube_010.rotation_euler = (-0.0, 1.571, 0.0)
ob_cube_010.scale = (0.5, 1.0, 0.5)
ob_cube_010.lineart.crease_threshold = 0.0
ob_cube_013.location = (0.4835, 1.0, 3.494)
ob_cube_013.rotation_euler = (3.142, 5.697e-14, 6.283)
ob_cube_013.scale = (0.5, 1.0, 0.5)
ob_cube_013.lineart.crease_threshold = 0.0
ob_cube_012.location = (3.483, 0.0, 3.494)
ob_cube_012.rotation_euler = (-3.142, -2.849e-14, 3.142)
ob_cube_012.scale = (0.5, 1.0, 0.5)
ob_cube_012.lineart.crease_threshold = 0.0
ob_cube_009.location = (3.454, 0.9626, 3.494)
ob_cube_009.rotation_euler = (-0.0, 1.571, 0.0)
ob_cube_009.scale = (0.5, 1.0, 0.5)
ob_cube_009.lineart.crease_threshold = 0.0
ob_cube_016.location = (0.9544, 0.9626, -0.006042)
ob_cube_016.scale = (0.5, 1.0, 0.5)
ob_cube_016.lineart.crease_threshold = 0.0
ob_cube_014.location = (0.4835, 0.0, 0.494)
ob_cube_014.rotation_euler = (0.0, 0.0, 6.283)
ob_cube_014.scale = (0.5, 1.0, 0.5)
ob_cube_014.lineart.crease_threshold = 0.0
ob_cube_015.location = (3.483, 1.0, 0.494)
ob_cube_015.rotation_euler = (0.0, -0.0, 3.142)
ob_cube_015.scale = (0.5, 1.0, 0.5)
ob_cube_015.lineart.crease_threshold = 0.0
ob_octogroup_017.location = (-7.0, 0.0, -11.0)
ob_octogroup_017.empty_image_offset = (0.0, 0.0)
ob_octogroup_017.show_instancer_for_render = False
ob_octogroup_017.instance_type = 'COLLECTION'
ob_octogroup_017.lineart.crease_threshold = 0.0
ob_cube_008.location = (12.68, 3.115, 0.294)
ob_cube_008.rotation_euler = (0.0, -0.0, 3.142)
ob_cube_008.scale = (0.5, 3.12, 0.5)
ob_cube_008.lineart.crease_threshold = 0.0
ob_cube_007.location = (9.283, -0.005005, 0.294)
ob_cube_007.rotation_euler = (0.0, 0.0, 6.283)
ob_cube_007.scale = (0.5, 3.12, 0.5)
ob_cube_007.lineart.crease_threshold = 0.0
ob_cube_006.location = (9.954, 2.998, -0.006042)
ob_cube_006.scale = (0.5, 3.12, 0.5)
ob_cube_006.lineart.crease_threshold = 0.0
ob_cube_005.location = (12.45, 2.998, 3.494)
ob_cube_005.rotation_euler = (-0.0, 1.571, 0.0)
ob_cube_005.scale = (0.5, 3.12, 0.5)
ob_cube_005.lineart.crease_threshold = 0.0
ob_cube_004.location = (12.68, -0.005005, 3.694)
ob_cube_004.rotation_euler = (-3.142, -2.849e-14, 3.142)
ob_cube_004.scale = (0.5, 3.12, 0.5)
ob_cube_004.lineart.crease_threshold = 0.0
ob_cube_003.location = (9.283, 3.115, 3.694)
ob_cube_003.rotation_euler = (3.142, 5.697e-14, 6.283)
ob_cube_003.scale = (0.5, 3.12, 0.5)
ob_cube_003.lineart.crease_threshold = 0.0
ob_cube_002.location = (8.954, 2.998, 3.494)
ob_cube_002.rotation_euler = (-0.0, 1.571, 0.0)
ob_cube_002.scale = (0.5, 3.12, 0.5)
ob_cube_002.lineart.crease_threshold = 0.0
ob_cube_001.location = (9.954, 2.998, 3.494)
ob_cube_001.scale = (0.5, 3.12, 0.5)
ob_cube_001.lineart.crease_threshold = 0.0
ob_tunnelgroup_018.location = (-6.994, 0.9956, -10.98)
ob_tunnelgroup_018.empty_image_offset = (0.0, 0.0)
ob_tunnelgroup_018.show_instancer_for_render = False
ob_tunnelgroup_018.instance_type = 'COLLECTION'
ob_tunnelgroup_018.lineart.crease_threshold = 0.0
ob_tunnelgroup_017.location = (-6.994, -3.004, -10.98)
ob_tunnelgroup_017.empty_image_offset = (0.0, 0.0)
ob_tunnelgroup_017.show_instancer_for_render = False
ob_tunnelgroup_017.instance_type = 'COLLECTION'
ob_tunnelgroup_017.lineart.crease_threshold = 0.0
ob_octogroup_016.location = (-7.0, -4.0, -11.0)
ob_octogroup_016.empty_image_offset = (0.0, 0.0)
ob_octogroup_016.show_instancer_for_render = False
ob_octogroup_016.instance_type = 'COLLECTION'
ob_octogroup_016.lineart.crease_threshold = 0.0
ob_octogroup_015.location = (-7.0, -8.0, -11.0)
ob_octogroup_015.empty_image_offset = (0.0, 0.0)
ob_octogroup_015.show_instancer_for_render = False
ob_octogroup_015.instance_type = 'COLLECTION'
ob_octogroup_015.lineart.crease_threshold = 0.0
ob_tunnelgroup_016.location = (-6.994, -7.004, -10.98)
ob_tunnelgroup_016.empty_image_offset = (0.0, 0.0)
ob_tunnelgroup_016.show_instancer_for_render = False
ob_tunnelgroup_016.instance_type = 'COLLECTION'
ob_tunnelgroup_016.lineart.crease_threshold = 0.0
ob_tunnelgroup_015.location = (8.005, -12.0, -10.98)
ob_tunnelgroup_015.rotation_euler = (0.0, -0.0, 1.571)
ob_tunnelgroup_015.empty_image_offset = (0.0, 0.0)
ob_tunnelgroup_015.show_instancer_for_render = False
ob_tunnelgroup_015.instance_type = 'COLLECTION'
ob_tunnelgroup_015.lineart.crease_threshold = 0.0
ob_octogroup_014.location = (9.001, -12.01, -11.0)
ob_octogroup_014.rotation_euler = (0.0, -0.0, 1.571)
ob_octogroup_014.empty_image_offset = (0.0, 0.0)
ob_octogroup_014.show_instancer_for_render = False
ob_octogroup_014.instance_type = 'COLLECTION'
ob_octogroup_014.lineart.crease_threshold = 0.0
ob_octogroup_013.location = (5.001, -12.01, -11.0)
ob_octogroup_013.rotation_euler = (0.0, -0.0, 1.571)
ob_octogroup_013.empty_image_offset = (0.0, 0.0)
ob_octogroup_013.show_instancer_for_render = False
ob_octogroup_013.instance_type = 'COLLECTION'
ob_octogroup_013.lineart.crease_threshold = 0.0
ob_tunnelgroup_014.location = (4.005, -12.0, -10.98)
ob_tunnelgroup_014.rotation_euler = (0.0, -0.0, 1.571)
ob_tunnelgroup_014.empty_image_offset = (0.0, 0.0)
ob_tunnelgroup_014.show_instancer_for_render = False
ob_tunnelgroup_014.instance_type = 'COLLECTION'
ob_tunnelgroup_014.lineart.crease_threshold = 0.0
ob_tunnelgroup_013.location = (0.005415, -12.0, -10.98)
ob_tunnelgroup_013.rotation_euler = (0.0, -0.0, 1.571)
ob_tunnelgroup_013.empty_image_offset = (0.0, 0.0)
ob_tunnelgroup_013.show_instancer_for_render = False
ob_tunnelgroup_013.instance_type = 'COLLECTION'
ob_tunnelgroup_013.lineart.crease_threshold = 0.0
ob_octogroup_012.location = (1.001, -12.01, -11.0)
ob_octogroup_012.rotation_euler = (0.0, -0.0, 1.571)
ob_octogroup_012.empty_image_offset = (0.0, 0.0)
ob_octogroup_012.show_instancer_for_render = False
ob_octogroup_012.instance_type = 'COLLECTION'
ob_octogroup_012.lineart.crease_threshold = 0.0
ob_tunnelgroup_012.location = (13.0, -1.0, -10.98)
ob_tunnelgroup_012.rotation_euler = (0.0, -0.0, -3.142)
ob_tunnelgroup_012.empty_image_offset = (0.0, 0.0)
ob_tunnelgroup_012.show_instancer_for_render = False
ob_tunnelgroup_012.instance_type = 'COLLECTION'
ob_tunnelgroup_012.lineart.crease_threshold = 0.0
ob_octogroup_011.location = (13.01, -0.004433, -11.0)
ob_octogroup_011.rotation_euler = (0.0, -0.0, -3.142)
ob_octogroup_011.empty_image_offset = (0.0, 0.0)
ob_octogroup_011.show_instancer_for_render = False
ob_octogroup_011.instance_type = 'COLLECTION'
ob_octogroup_011.lineart.crease_threshold = 0.0
ob_octogroup_010.location = (13.01, -4.004, -11.0)
ob_octogroup_010.rotation_euler = (0.0, -0.0, -3.142)
ob_octogroup_010.empty_image_offset = (0.0, 0.0)
ob_octogroup_010.show_instancer_for_render = False
ob_octogroup_010.instance_type = 'COLLECTION'
ob_octogroup_010.lineart.crease_threshold = 0.0
ob_tunnelgroup_011.location = (13.0, -5.0, -10.98)
ob_tunnelgroup_011.rotation_euler = (0.0, -0.0, -3.142)
ob_tunnelgroup_011.empty_image_offset = (0.0, 0.0)
ob_tunnelgroup_011.show_instancer_for_render = False
ob_tunnelgroup_011.instance_type = 'COLLECTION'
ob_tunnelgroup_011.lineart.crease_threshold = 0.0
ob_cube_028.location = (-8.0, -10.0, -9.0)
ob_cube_028.rotation_euler = (-0.0, 1.571, 0.0)
ob_cube_028.lineart.crease_threshold = 0.0
ob_cube_027.location = (-5.0, -13.0, -9.0)
ob_cube_027.rotation_euler = (-1.571, 1.571, 0.0)
ob_cube_027.lineart.crease_threshold = 0.0
ob_cube_026.location = (11.0, -10.0, -6.0)
ob_cube_026.rotation_euler = (-0.0, 3.142, 1.571)
ob_cube_026.lineart.crease_threshold = 0.0
ob_cube_017.location = (14.0, -10.0, -9.0)
ob_cube_017.rotation_euler = (-3.142, 1.571, 0.0)
ob_cube_017.lineart.crease_threshold = 0.0
ob_cube_000.location = (11.0, -13.0, -9.0)
ob_cube_000.rotation_euler = (-1.571, 1.571, 0.0)
ob_cube_000.lineart.crease_threshold = 0.0
ob_tunnelgroup_010.location = (-6.996, -12.0, -6.998)
ob_tunnelgroup_010.rotation_euler = (1.571, 7.55e-08, 1.571)
ob_tunnelgroup_010.empty_image_offset = (0.0, 0.0)
ob_tunnelgroup_010.show_instancer_for_render = False
ob_tunnelgroup_010.instance_type = 'COLLECTION'
ob_tunnelgroup_010.lineart.crease_threshold = 0.0
ob_octogroup_009.location = (-7.015, -12.01, -3.993)
ob_octogroup_009.rotation_euler = (1.571, 7.55e-08, 1.571)
ob_octogroup_009.empty_image_offset = (0.0, 0.0)
ob_octogroup_009.show_instancer_for_render = False
ob_octogroup_009.instance_type = 'COLLECTION'
ob_octogroup_009.lineart.crease_threshold = 0.0
ob_tunnelgroup_008.location = (-6.996, -12.0, -2.998)
ob_tunnelgroup_008.rotation_euler = (1.571, 7.55e-08, 1.571)
ob_tunnelgroup_008.empty_image_offset = (0.0, 0.0)
ob_tunnelgroup_008.show_instancer_for_render = False
ob_tunnelgroup_008.instance_type = 'COLLECTION'
ob_tunnelgroup_008.lineart.crease_threshold = 0.0
ob_cube_025.location = (11.0, -13.0, 2.0)
ob_cube_025.rotation_euler = (-1.571, 1.571, 0.0)
ob_cube_025.lineart.crease_threshold = 0.0
ob_cube_024.location = (14.0, -10.0, 2.0)
ob_cube_024.rotation_euler = (-3.142, 1.571, 0.0)
ob_cube_024.lineart.crease_threshold = 0.0
ob_cube_023.location = (11.0, -10.0, 5.0)
ob_cube_023.rotation_euler = (-0.0, 3.142, 1.571)
ob_cube_023.lineart.crease_threshold = 0.0
ob_cube_022.location = (-5.0, -10.0, 5.0)
ob_cube_022.rotation_euler = (-0.0, 3.142, -0.0)
ob_cube_022.lineart.crease_threshold = 0.0
ob_cube_021.location = (-5.0, -13.0, 2.0)
ob_cube_021.rotation_euler = (-1.571, 1.571, 0.0)
ob_cube_021.lineart.crease_threshold = 0.0
ob_cube_020.location = (-8.0, -10.0, 2.0)
ob_cube_020.rotation_euler = (-0.0, 1.571, 0.0)
ob_cube_020.lineart.crease_threshold = 0.0
ob_cube_019.location = (16.0, 0.0, -1.0)
ob_cube_019.lineart.crease_threshold = 0.0
ob_cube_018.location = (0.0, 16.0, -1.0)
ob_cube_018.lineart.crease_threshold = 0.0
ob_tunnelgroup_007.location = (13.0, -5.0, 0.01952)
ob_tunnelgroup_007.rotation_euler = (0.0, -0.0, -3.142)
ob_tunnelgroup_007.empty_image_offset = (0.0, 0.0)
ob_tunnelgroup_007.show_instancer_for_render = False
ob_tunnelgroup_007.instance_type = 'COLLECTION'
ob_tunnelgroup_007.lineart.crease_threshold = 0.0
ob_octogroup_007.location = (13.01, -4.004, 0.0)
ob_octogroup_007.rotation_euler = (0.0, -0.0, -3.142)
ob_octogroup_007.empty_image_offset = (0.0, 0.0)
ob_octogroup_007.show_instancer_for_render = False
ob_octogroup_007.instance_type = 'COLLECTION'
ob_octogroup_007.lineart.crease_threshold = 0.0
ob_octogroup_006.location = (13.01, -0.004433, 0.0)
ob_octogroup_006.rotation_euler = (0.0, -0.0, -3.142)
ob_octogroup_006.empty_image_offset = (0.0, 0.0)
ob_octogroup_006.show_instancer_for_render = False
ob_octogroup_006.instance_type = 'COLLECTION'
ob_octogroup_006.lineart.crease_threshold = 0.0
ob_tunnelgroup_006.location = (13.0, -1.0, 0.01952)
ob_tunnelgroup_006.rotation_euler = (0.0, -0.0, -3.142)
ob_tunnelgroup_006.empty_image_offset = (0.0, 0.0)
ob_tunnelgroup_006.show_instancer_for_render = False
ob_tunnelgroup_006.instance_type = 'COLLECTION'
ob_tunnelgroup_006.lineart.crease_threshold = 0.0
ob_octogroup_005.location = (1.001, -12.01, 0.0)
ob_octogroup_005.rotation_euler = (0.0, -0.0, 1.571)
ob_octogroup_005.empty_image_offset = (0.0, 0.0)
ob_octogroup_005.show_instancer_for_render = False
ob_octogroup_005.instance_type = 'COLLECTION'
ob_octogroup_005.lineart.crease_threshold = 0.0
ob_tunnelgroup_005.location = (0.005415, -12.0, 0.01952)
ob_tunnelgroup_005.rotation_euler = (0.0, -0.0, 1.571)
ob_tunnelgroup_005.empty_image_offset = (0.0, 0.0)
ob_tunnelgroup_005.show_instancer_for_render = False
ob_tunnelgroup_005.instance_type = 'COLLECTION'
ob_tunnelgroup_005.lineart.crease_threshold = 0.0
ob_tunnelgroup_004.location = (4.005, -12.0, 0.01952)
ob_tunnelgroup_004.rotation_euler = (0.0, -0.0, 1.571)
ob_tunnelgroup_004.empty_image_offset = (0.0, 0.0)
ob_tunnelgroup_004.show_instancer_for_render = False
ob_tunnelgroup_004.instance_type = 'COLLECTION'
ob_tunnelgroup_004.lineart.crease_threshold = 0.0
ob_octogroup_004.location = (5.001, -12.01, 0.0)
ob_octogroup_004.rotation_euler = (0.0, -0.0, 1.571)
ob_octogroup_004.empty_image_offset = (0.0, 0.0)
ob_octogroup_004.show_instancer_for_render = False
ob_octogroup_004.instance_type = 'COLLECTION'
ob_octogroup_004.lineart.crease_threshold = 0.0
ob_octogroup_003.location = (9.001, -12.01, 0.0)
ob_octogroup_003.rotation_euler = (0.0, -0.0, 1.571)
ob_octogroup_003.empty_image_offset = (0.0, 0.0)
ob_octogroup_003.show_instancer_for_render = False
ob_octogroup_003.instance_type = 'COLLECTION'
ob_octogroup_003.lineart.crease_threshold = 0.0
ob_tunnelgroup_003.location = (8.005, -12.0, 0.01952)
ob_tunnelgroup_003.rotation_euler = (0.0, -0.0, 1.571)
ob_tunnelgroup_003.empty_image_offset = (0.0, 0.0)
ob_tunnelgroup_003.show_instancer_for_render = False
ob_tunnelgroup_003.instance_type = 'COLLECTION'
ob_tunnelgroup_003.lineart.crease_threshold = 0.0
ob_tunnelgroup_002.location = (-6.994, -7.004, 0.01952)
ob_tunnelgroup_002.empty_image_offset = (0.0, 0.0)
ob_tunnelgroup_002.show_instancer_for_render = False
ob_tunnelgroup_002.instance_type = 'COLLECTION'
ob_tunnelgroup_002.lineart.crease_threshold = 0.0
ob_octogroup_002.location = (-7.0, -8.0, 0.0)
ob_octogroup_002.empty_image_offset = (0.0, 0.0)
ob_octogroup_002.show_instancer_for_render = False
ob_octogroup_002.instance_type = 'COLLECTION'
ob_octogroup_002.lineart.crease_threshold = 0.0
ob_octogroup_001.location = (-7.0, -4.0, 0.0)
ob_octogroup_001.empty_image_offset = (0.0, 0.0)
ob_octogroup_001.show_instancer_for_render = False
ob_octogroup_001.instance_type = 'COLLECTION'
ob_octogroup_001.lineart.crease_threshold = 0.0
ob_tunnelgroup_001.location = (-6.994, -3.004, 0.01952)
ob_tunnelgroup_001.empty_image_offset = (0.0, 0.0)
ob_tunnelgroup_001.show_instancer_for_render = False
ob_tunnelgroup_001.instance_type = 'COLLECTION'
ob_tunnelgroup_001.lineart.crease_threshold = 0.0
ob_sun.location = (3.923, 25.84, 6.576)
ob_sun.lineart.crease_threshold = 0.0
ob_tunnelgroup.location = (-6.994, 0.9956, 0.01952)
ob_tunnelgroup.empty_image_offset = (0.0, 0.0)
ob_tunnelgroup.show_instancer_for_render = False
ob_tunnelgroup.instance_type = 'COLLECTION'
ob_tunnelgroup.lineart.crease_threshold = 0.0
ob_octogroup.location = (-7.0, 0.0, 0.0)
ob_octogroup.empty_image_offset = (0.0, 0.0)
ob_octogroup.show_instancer_for_render = False
ob_octogroup.instance_type = 'COLLECTION'
ob_octogroup.lineart.crease_threshold = 0.0
ob_octogroup_017.instance_collection = col_octogroup
ob_tunnelgroup_018.instance_collection = col_tunnelgroup
ob_tunnelgroup_017.instance_collection = col_tunnelgroup
ob_octogroup_016.instance_collection = col_octogroup
ob_octogroup_015.instance_collection = col_octogroup
ob_tunnelgroup_016.instance_collection = col_tunnelgroup
ob_tunnelgroup_015.instance_collection = col_tunnelgroup
ob_octogroup_014.instance_collection = col_octogroup
ob_octogroup_013.instance_collection = col_octogroup
ob_tunnelgroup_014.instance_collection = col_tunnelgroup
ob_tunnelgroup_013.instance_collection = col_tunnelgroup
ob_octogroup_012.instance_collection = col_octogroup
ob_tunnelgroup_012.instance_collection = col_tunnelgroup
ob_octogroup_011.instance_collection = col_octogroup
ob_octogroup_010.instance_collection = col_octogroup
ob_tunnelgroup_011.instance_collection = col_tunnelgroup
ob_tunnelgroup_010.instance_collection = col_tunnelgroup
ob_octogroup_009.instance_collection = col_octogroup
ob_tunnelgroup_008.instance_collection = col_tunnelgroup
ob_tunnelgroup_007.instance_collection = col_tunnelgroup
ob_octogroup_007.instance_collection = col_octogroup
ob_octogroup_006.instance_collection = col_octogroup
ob_tunnelgroup_006.instance_collection = col_tunnelgroup
ob_octogroup_005.instance_collection = col_octogroup
ob_tunnelgroup_005.instance_collection = col_tunnelgroup
ob_tunnelgroup_004.instance_collection = col_tunnelgroup
ob_octogroup_004.instance_collection = col_octogroup
ob_octogroup_003.instance_collection = col_octogroup
ob_tunnelgroup_003.instance_collection = col_tunnelgroup
ob_tunnelgroup_002.instance_collection = col_tunnelgroup
ob_octogroup_002.instance_collection = col_octogroup
ob_octogroup_001.instance_collection = col_octogroup
ob_tunnelgroup_001.instance_collection = col_tunnelgroup
ob_tunnelgroup.instance_collection = col_tunnelgroup
ob_octogroup.instance_collection = col_octogroup

# ---- collection membership
col_collection_1.objects.link(ob_sun_002)
col_collection_1.objects.link(ob_sun_001)
col_collection_1.objects.link(ob_cube_029)
col_collection_1.objects.link(ob_cube_011)
col_collection_1.objects.link(ob_cube_010)
col_collection_1.objects.link(ob_cube_013)
col_collection_1.objects.link(ob_cube_012)
col_collection_1.objects.link(ob_cube_009)
col_collection_1.objects.link(ob_cube_016)
col_collection_1.objects.link(ob_cube_014)
col_collection_1.objects.link(ob_cube_015)
col_collection_1.objects.link(ob_octogroup_017)
col_collection_1.objects.link(ob_cube_008)
col_collection_1.objects.link(ob_cube_007)
col_collection_1.objects.link(ob_cube_006)
col_collection_1.objects.link(ob_cube_005)
col_collection_1.objects.link(ob_cube_004)
col_collection_1.objects.link(ob_cube_003)
col_collection_1.objects.link(ob_cube_002)
col_collection_1.objects.link(ob_cube_001)
col_collection_1.objects.link(ob_tunnelgroup_018)
col_collection_1.objects.link(ob_tunnelgroup_017)
col_collection_1.objects.link(ob_octogroup_016)
col_collection_1.objects.link(ob_octogroup_015)
col_collection_1.objects.link(ob_tunnelgroup_016)
col_collection_1.objects.link(ob_tunnelgroup_015)
col_collection_1.objects.link(ob_octogroup_014)
col_collection_1.objects.link(ob_octogroup_013)
col_collection_1.objects.link(ob_tunnelgroup_014)
col_collection_1.objects.link(ob_tunnelgroup_013)
col_collection_1.objects.link(ob_octogroup_012)
col_collection_1.objects.link(ob_tunnelgroup_012)
col_collection_1.objects.link(ob_octogroup_011)
col_collection_1.objects.link(ob_octogroup_010)
col_collection_1.objects.link(ob_tunnelgroup_011)
col_collection_1.objects.link(ob_cube_028)
col_collection_1.objects.link(ob_cube_027)
col_collection_1.objects.link(ob_cube_026)
col_collection_1.objects.link(ob_cube_017)
col_collection_1.objects.link(ob_cube_000)
col_collection_1.objects.link(ob_tunnelgroup_010)
col_collection_1.objects.link(ob_octogroup_009)
col_collection_1.objects.link(ob_tunnelgroup_008)
col_collection_1.objects.link(ob_cube_025)
col_collection_1.objects.link(ob_cube_024)
col_collection_1.objects.link(ob_cube_023)
col_collection_1.objects.link(ob_cube_022)
col_collection_1.objects.link(ob_cube_021)
col_collection_1.objects.link(ob_cube_020)
col_collection_1.objects.link(ob_cube_019)
col_collection_1.objects.link(ob_cube_018)
col_collection_1.objects.link(ob_tunnelgroup_007)
col_collection_1.objects.link(ob_octogroup_007)
col_collection_1.objects.link(ob_octogroup_006)
col_collection_1.objects.link(ob_tunnelgroup_006)
col_collection_1.objects.link(ob_octogroup_005)
col_collection_1.objects.link(ob_tunnelgroup_005)
col_collection_1.objects.link(ob_tunnelgroup_004)
col_collection_1.objects.link(ob_octogroup_004)
col_collection_1.objects.link(ob_octogroup_003)
col_collection_1.objects.link(ob_tunnelgroup_003)
col_collection_1.objects.link(ob_tunnelgroup_002)
col_collection_1.objects.link(ob_octogroup_002)
col_collection_1.objects.link(ob_octogroup_001)
col_collection_1.objects.link(ob_tunnelgroup_001)
col_collection_1.objects.link(ob_sun)
col_collection_1.objects.link(ob_tunnelgroup)
col_collection_1.objects.link(ob_octogroup)
col_octogroup.objects.link(ob_cube_011)
col_octogroup.objects.link(ob_cube_010)
col_octogroup.objects.link(ob_cube_013)
col_octogroup.objects.link(ob_cube_012)
col_octogroup.objects.link(ob_cube_009)
col_octogroup.objects.link(ob_cube_016)
col_octogroup.objects.link(ob_cube_014)
col_octogroup.objects.link(ob_cube_015)
col_tunnelgroup.objects.link(ob_cube_008)
col_tunnelgroup.objects.link(ob_cube_007)
col_tunnelgroup.objects.link(ob_cube_006)
col_tunnelgroup.objects.link(ob_cube_005)
col_tunnelgroup.objects.link(ob_cube_004)
col_tunnelgroup.objects.link(ob_cube_003)
col_tunnelgroup.objects.link(ob_cube_002)
col_tunnelgroup.objects.link(ob_cube_001)

# ---- scene / render settings (as saved in the file)
scene.frame_start = 1; scene.frame_end = 250; scene.frame_set(1)
scene.render.engine = 'BLENDER_EEVEE_NEXT'
scene.render.resolution_percentage = 50
scene.render.dither_intensity = 0.0
scene.cycles.use_denoising = False
scene.cycles.samples = 128
scene.cycles.sampling_pattern = 'TABULATED_SOBOL'
scene.cycles.use_adaptive_sampling = False
scene.cycles.use_light_tree = False
scene.cycles.blur_glossy = 0.0
scene.cycles.sample_clamp_indirect = 0.0
scene.view_settings.view_transform = 'Standard'
bpy.context.view_layer.update()

# ---- added for rendering (the .blend has no active camera): camera
cam_auto = bpy.data.cameras.new('AutoCamera')
cam_auto.lens = 50.0
cam_auto.sensor_width = 36.0
cam_auto.clip_end = 1000.0
ob_auto_camera = bpy.data.objects.new('AutoCamera', cam_auto)
scene.collection.objects.link(ob_auto_camera)
ob_auto_camera.location = (35.2371, -41.1846, 22.2897)
ob_auto_camera.rotation_euler = (1.09748, -7.21219e-08, 0.694738)
scene.camera = ob_auto_camera
bpy.context.view_layer.update()
